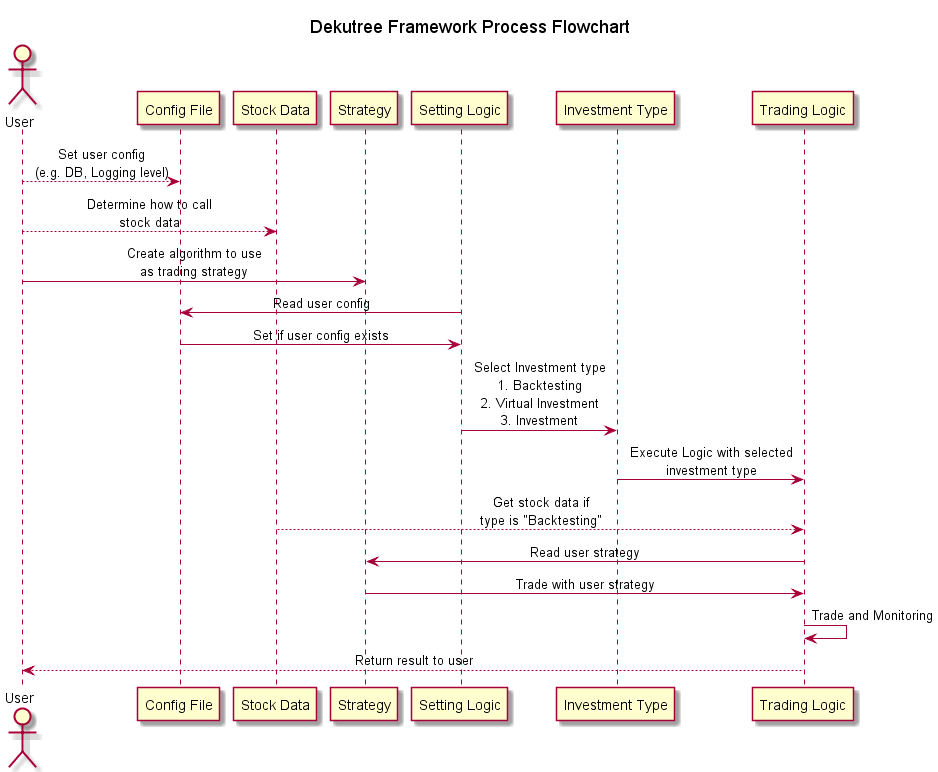

The diagram above was rendered by PlantUML. Its source (embedded in the PNG):
@startuml

/' Set title of UML '/
title Dekutree Framework Process Flowchart

/' Option of Diagram '/
skinparam {
    defaultTextAlignment center
    sequenceMessageAlign center
    sequenceReferenceAlign center
    monochrome false
}

/' Set actor and alias of actor '/
actor User

/' Start sequence '/
' 1. User
"User" --> "Config File" : Set user config\n(e.g. DB, Logging level)
"User" --> "Stock Data" : Determine how to call\nstock data
"User" -> "Strategy" : Create algorithm to use\nas trading strategy
' 2. Logic Flow
"Config File" <- "Setting Logic" : Read user config
"Config File" -> "Setting Logic" : Set if user config exists
"Setting Logic" -> "Investment Type" : Select Investment type\n1. Backtesting\n2. Virtual Investment\n3. Investment
"Investment Type" -> "Trading Logic" : Execute Logic with selected\ninvestment type
"Stock Data" --> "Trading Logic" : Get stock data if\ntype is "Backtesting"
"Strategy" <- "Trading Logic" : Read user strategy
"Strategy" -> "Trading Logic" : Trade with user strategy
"Trading Logic" -> "Trading Logic" : Trade and Monitoring
' 3. Result
"User" <-- "Trading Logic" : Return result to user

@enduml